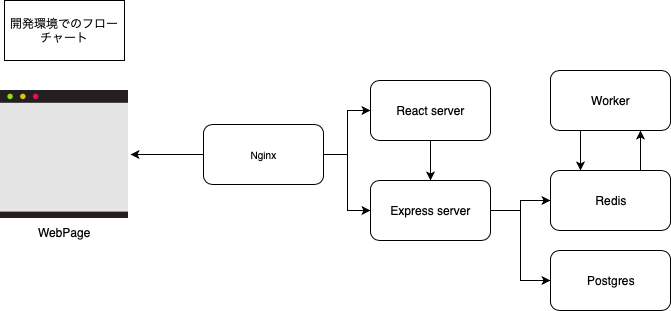

The diagram above was exported from draw.io. Its source (the exported page's mxGraphModel, read from the mxfile embedded in the PNG):
<mxGraphModel dx="758" dy="564" grid="1" gridSize="10" guides="1" tooltips="1" connect="1" arrows="1" fold="1" page="1" pageScale="1" pageWidth="827" pageHeight="1169" math="0" shadow="0">
  <root>
    <mxCell id="0" />
    <mxCell id="1" parent="0" />
    <mxCell id="pd4wpIm536LITvPTm_ug-1" value="WebPage" style="shape=image;html=1;verticalAlign=top;verticalLabelPosition=bottom;labelBackgroundColor=#ffffff;imageAspect=0;aspect=fixed;image=https://cdn2.iconfinder.com/data/icons/it-technology/70/BrowserClear-128.png" parent="1" vertex="1">
      <mxGeometry x="80" y="190" width="128" height="128" as="geometry" />
    </mxCell>
    <mxCell id="pd4wpIm536LITvPTm_ug-4" value="" style="edgeStyle=orthogonalEdgeStyle;rounded=0;orthogonalLoop=1;jettySize=auto;html=1;" parent="1" source="pd4wpIm536LITvPTm_ug-2" edge="1">
      <mxGeometry relative="1" as="geometry">
        <mxPoint x="210" y="254" as="targetPoint" />
      </mxGeometry>
    </mxCell>
    <mxCell id="pd4wpIm536LITvPTm_ug-10" style="edgeStyle=orthogonalEdgeStyle;rounded=0;orthogonalLoop=1;jettySize=auto;html=1;" parent="1" source="pd4wpIm536LITvPTm_ug-2" target="pd4wpIm536LITvPTm_ug-5" edge="1">
      <mxGeometry relative="1" as="geometry" />
    </mxCell>
    <mxCell id="pd4wpIm536LITvPTm_ug-11" style="edgeStyle=orthogonalEdgeStyle;rounded=0;orthogonalLoop=1;jettySize=auto;html=1;entryX=0;entryY=0.5;entryDx=0;entryDy=0;" parent="1" source="pd4wpIm536LITvPTm_ug-2" target="pd4wpIm536LITvPTm_ug-6" edge="1">
      <mxGeometry relative="1" as="geometry" />
    </mxCell>
    <mxCell id="pd4wpIm536LITvPTm_ug-2" value="&lt;font size=&quot;1&quot;&gt;Nginx&lt;/font&gt;" style="rounded=1;whiteSpace=wrap;html=1;" parent="1" vertex="1">
      <mxGeometry x="283" y="224" width="120" height="60" as="geometry" />
    </mxCell>
    <mxCell id="pd4wpIm536LITvPTm_ug-12" style="edgeStyle=orthogonalEdgeStyle;rounded=0;orthogonalLoop=1;jettySize=auto;html=1;entryX=0.5;entryY=0;entryDx=0;entryDy=0;" parent="1" source="pd4wpIm536LITvPTm_ug-5" target="pd4wpIm536LITvPTm_ug-6" edge="1">
      <mxGeometry relative="1" as="geometry" />
    </mxCell>
    <mxCell id="pd4wpIm536LITvPTm_ug-5" value="React server" style="rounded=1;whiteSpace=wrap;html=1;shadow=0;comic=0;glass=0;" parent="1" vertex="1">
      <mxGeometry x="450" y="180" width="120" height="60" as="geometry" />
    </mxCell>
    <mxCell id="pd4wpIm536LITvPTm_ug-13" style="edgeStyle=orthogonalEdgeStyle;rounded=0;orthogonalLoop=1;jettySize=auto;html=1;entryX=0;entryY=0.5;entryDx=0;entryDy=0;" parent="1" source="pd4wpIm536LITvPTm_ug-6" target="pd4wpIm536LITvPTm_ug-7" edge="1">
      <mxGeometry relative="1" as="geometry" />
    </mxCell>
    <mxCell id="pd4wpIm536LITvPTm_ug-14" style="edgeStyle=orthogonalEdgeStyle;rounded=0;orthogonalLoop=1;jettySize=auto;html=1;entryX=0;entryY=0.5;entryDx=0;entryDy=0;" parent="1" source="pd4wpIm536LITvPTm_ug-6" target="pd4wpIm536LITvPTm_ug-8" edge="1">
      <mxGeometry relative="1" as="geometry" />
    </mxCell>
    <mxCell id="pd4wpIm536LITvPTm_ug-6" value="Express server" style="rounded=1;whiteSpace=wrap;html=1;" parent="1" vertex="1">
      <mxGeometry x="450" y="280" width="120" height="60" as="geometry" />
    </mxCell>
    <mxCell id="pd4wpIm536LITvPTm_ug-15" value="" style="edgeStyle=orthogonalEdgeStyle;rounded=0;orthogonalLoop=1;jettySize=auto;html=1;" parent="1" source="pd4wpIm536LITvPTm_ug-7" target="pd4wpIm536LITvPTm_ug-9" edge="1">
      <mxGeometry relative="1" as="geometry">
        <Array as="points">
          <mxPoint x="720" y="250" />
          <mxPoint x="720" y="250" />
        </Array>
      </mxGeometry>
    </mxCell>
    <mxCell id="pd4wpIm536LITvPTm_ug-7" value="Redis" style="rounded=1;whiteSpace=wrap;html=1;shadow=0;glass=0;comic=0;" parent="1" vertex="1">
      <mxGeometry x="630" y="270" width="120" height="60" as="geometry" />
    </mxCell>
    <mxCell id="pd4wpIm536LITvPTm_ug-8" value="Postgres" style="rounded=1;whiteSpace=wrap;html=1;shadow=0;glass=0;comic=0;" parent="1" vertex="1">
      <mxGeometry x="630" y="350" width="120" height="60" as="geometry" />
    </mxCell>
    <mxCell id="pd4wpIm536LITvPTm_ug-16" style="edgeStyle=orthogonalEdgeStyle;rounded=0;orthogonalLoop=1;jettySize=auto;html=1;" parent="1" source="pd4wpIm536LITvPTm_ug-9" target="pd4wpIm536LITvPTm_ug-7" edge="1">
      <mxGeometry relative="1" as="geometry">
        <Array as="points">
          <mxPoint x="660" y="250" />
          <mxPoint x="660" y="250" />
        </Array>
      </mxGeometry>
    </mxCell>
    <mxCell id="pd4wpIm536LITvPTm_ug-9" value="Worker" style="rounded=1;whiteSpace=wrap;html=1;shadow=0;glass=0;comic=0;" parent="1" vertex="1">
      <mxGeometry x="630" y="170" width="120" height="60" as="geometry" />
    </mxCell>
    <mxCell id="ypGMiysApDnGYlYL2n26-1" value="開発環境でのフローチャート" style="rounded=0;whiteSpace=wrap;html=1;" vertex="1" parent="1">
      <mxGeometry x="84" y="100" width="120" height="60" as="geometry" />
    </mxCell>
  </root>
</mxGraphModel>